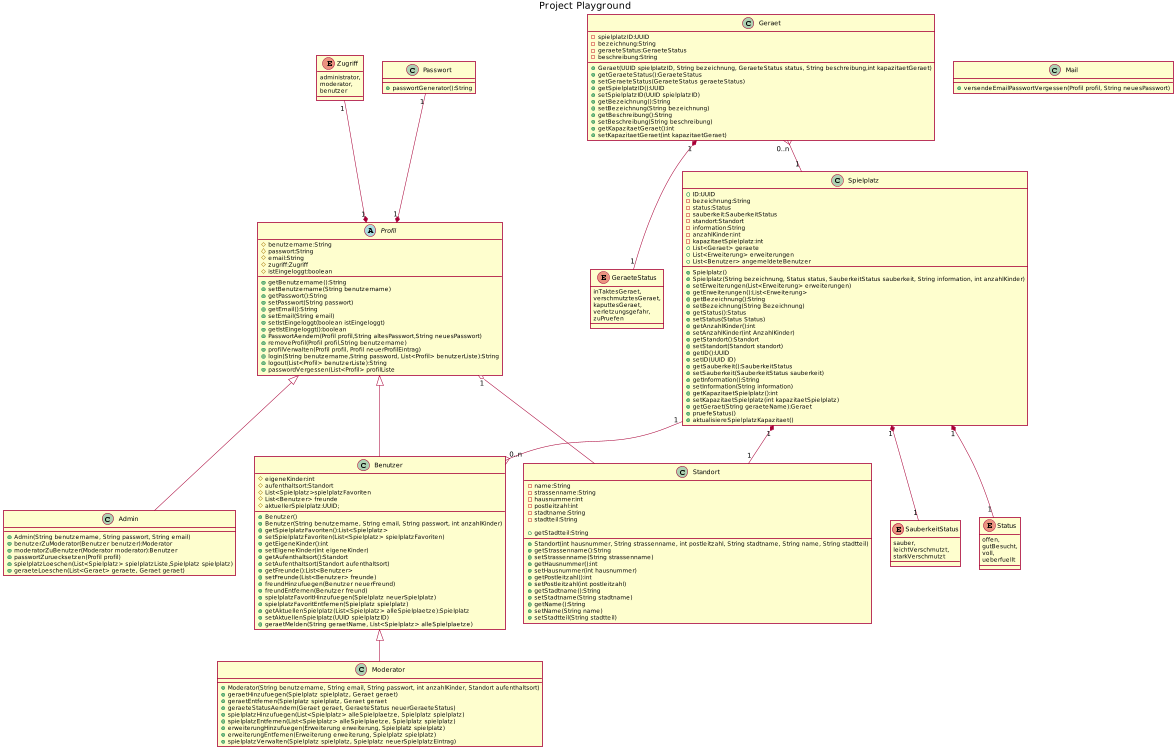

The diagram above was rendered by PlantUML. Its source (embedded in the PNG):
@startuml
skinparam shadowing false
title Project Playground
scale 750 width
scale 750 height

class Spielplatz {
  +ID:UUID
  -bezeichnung:String
  -status:Status
  -sauberkeit:SauberkeitStatus
  -standort:Standort
  -information:String
  -anzahlKinder:int
  -kapazitaetSpielplatz:int
  +List<Geraet> geraete
  +List<Erweiterung> erweiterungen
  +List<Benutzer> angemeldeteBenutzer

  +Spielplatz()
  +Spielplatz(String bezeichnung, Status status, SauberkeitStatus sauberkeit, String information, int anzahlKinder)
  +setErweiterungen(List<Erweiterung> erweiterungen)
  +getErweiterungen():List<Erweiterung>
  +getBezeichnung():String
  +setBezeichnung(String Bezeichnung)
  +getStatus():Status
  +setStatus(Status Status)
  +getAnzahlKinder():int
  +setAnzahlKinder(int AnzahlKinder)
  +getStandort():Standort
  +setStandort(Standort standort)
  +getID():UUID
  +setID(UUID ID)
  +getSauberkeit():SauberkeitStatus
  +setSauberkeit(SauberkeitStatus sauberkeit)
  +getInformation():String
  +setInformation(String information)
  +getKapazitaetSpielplatz():int
  +setKapazitaetSpielplatz(int kapazitaetSpielplatz)
  +getGeraet(String geraeteName):Geraet
  +pruefeStatus()
  +aktualisiereSpielplatzKapazitaet()
}

class Standort{
 -name:String
 -strassenname:String
 -hausnummer:int
 -postleitzahl:int
 -stadtname:String
 -stadtteil:String

 +Standort(int hausnummer, String strassenname, int postleitzahl, String stadtname, String name, String stadtteil)
 +getStrassenname():String
 +setStrassenname(String strassenname)
 +getHausnummer():int
 +setHausnummer(int hausnummer)
 +getPostleitzahl():int
 +setPostleitzahl(int postleitzahl)
 +getStadtname():String
 +setStadtname(String stadtname)
 +getName():String
 +setName(String name)
 +getStadtteil:String
 +setStadtteil(String stadtteil)
}

class Geraet{
-spielplatzID:UUID
-bezeichnung:String
-geraeteStatus:GeraeteStatus
-beschreibung:String

+Geraet(UUID spielplatzID, String bezeichnung, GeraeteStatus status, String beschreibung,int kapazitaetGeraet)
+getGeraeteStatus():GeraeteStatus
+setGeraeteStatus(GeraeteStatus geraeteStatus)
+getSpielplatzID():UUID
+setSpielplatzID(UUID spielplatzID)
+getBezeichnung():String
+setBezeichnung(String bezeichnung)
+getBeschreibung():String
+setBeschreibung(String beschreibung)
+getKapazitaetGeraet():int
+setKapazitaetGeraet(int kapazitaetGeraet)
}

abstract class Profil{
#benutzername:String
#passwort:String
#email:String
#zugriff:Zugriff
#istEingeloggt:boolean

+getBenutzername():String
+setBenutzername(String benutzername)
+getPasswort():String
+setPasswort(String passwort)
+getEmail():String
+setEmail(String email)
+setIstEingeloggt(boolean istEingeloggt)
+getIstEingeloggt():boolean
+PasswortAendern(Profil profil,String altesPasswort,String neuesPasswort)
+removeProfil(Profil profil,String benutzername)
+profilVerwalten(Profil profil, Profil neuerProfilEintrag)
+login(String benutzername,String password, List<Profil> benutzerListe):String
+logout(List<Profil> benutzerListe):String
+passwordVergessen(List<Profil> profilListe
}

class Benutzer{
#eigeneKinder:int
#aufenthaltsort:Standort
#List<Spielplatz>spielplatzFavoriten
#List<Benutzer> freunde
#aktuellerSpielplatz:UUID;

+Benutzer()
+Benutzer(String benutzername, String email, String passwort, int anzahlKinder)
+getSpielplatzFavoriten():List<Spielplatz>
+setSpielplatzFavoriten(List<Spielplatz> spielplatzFavoriten)
+getEigeneKinder():int
+setEigeneKinder(int eigeneKinder)
+getAufenthaltsort():Standort
+setAufenthaltsort(Standort aufenthaltsort)
+getFreunde():List<Benutzer>
+setFreunde(List<Benutzer> freunde)
+freundHinzufuegen(Benutzer neuerFreund)
+freundEntfernen(Benutzer freund)
+spielplatzFavoritHinzufuegen(Spielplatz neuerSpielplatz)
+spielplatzFavoritEntfernen(Spielplatz spielplatz)
+getAktuellenSpielplatz(List<Spielplatz> alleSpielplaetze):Spielplatz
+setAktuellenSpielplatz(UUID spielplatzID)
+geraetMelden(String geraetName, List<Spielplatz> alleSpielplaetze)
}

class Admin{
+Admin(String benutzername, String passwort, String email)
+benutzerZuModerator(Benutzer benutzer):Moderator
+moderatorZuBenutzer(Moderator moderator):Benutzer
+passwortZuruecksetzen(Profil profil)
+spielplatzLoeschen(List<Spielplatz> spielplatzListe,Spielplatz spielplatz)
+geraeteLoeschen(List<Geraet> geraete, Geraet geraet)
}

class Moderator{
+Moderator(String benutzername, String email, String passwort, int anzahlKinder, Standort aufenthaltsort)
+geraetHinzufuegen(Spielplatz spielplatz, Geraet geraet)
+geraetEntfernen(Spielplatz spielplatz, Geraet geraet
+geraeteStatusAendern(Geraet geraet, GeraeteStatus neuerGeraeteStatus)
+spielplatzHinzufuegen(List<Spielplatz> alleSpielplaetze, Spielplatz spielplatz)
+spielplatzEntfernen(List<Spielplatz> alleSpielplaetze, Spielplatz spielplatz)
+erweiterungHinzufuegen(Erweiterung erweiterung, Spielplatz spielplatz)
+erweiterungEntfernen(Erweiterung erweiterung, Spielplatz spielplatz)
+spielplatzVerwalten(Spielplatz spielplatz, Spielplatz neuerSpielplatzEintrag)
}

class Passwort{
+passwortGenerator():String
}

class Mail{
+versendeEmailPasswortVergessen(Profil profil, String neuesPasswort)
}

enum GeraeteStatus{
    inTaktesGeraet,
    verschmutztesGeraet,
    kaputtesGeraet,
    verletzungsgefahr,
    zuPruefen
}
enum Status{
 offen,
 gutBesucht,
 voll,
 ueberfuellt
}
enum SauberkeitStatus{
    sauber,
    leichtVerschmutzt,
    starkVerschmutzt
}
enum Zugriff{
 administrator,
 moderator,
 benutzer
}

Profil <|--Benutzer
Profil <|--Admin
Benutzer <|--Moderator

Spielplatz "1" *-- "1" Standort
Spielplatz "1" *-- "1" Status
Spielplatz "1" *-- "1" SauberkeitStatus

Spielplatz "1" --{ "0..n" Benutzer
Profil "1" o-- Standort
Zugriff "1" --* "1" Profil
Passwort "1" --* "1" Profil
Geraet "0..n" }-- "1" Spielplatz
Geraet "1" *-- "1" GeraeteStatus
@enduml